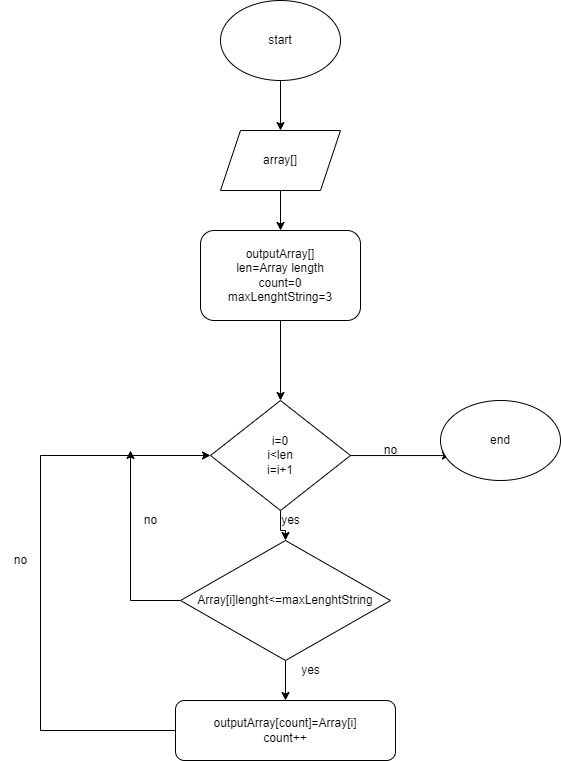

The diagram above was exported from draw.io. Its source (the exported page's mxGraphModel, read from the mxfile embedded in the PNG):
<mxGraphModel dx="880" dy="484" grid="1" gridSize="10" guides="1" tooltips="1" connect="1" arrows="1" fold="1" page="1" pageScale="1" pageWidth="827" pageHeight="1169" math="0" shadow="0">
  <root>
    <mxCell id="0" />
    <mxCell id="1" parent="0" />
    <mxCell id="hSlOc0Wet04kSVvKKGHa-6" style="edgeStyle=orthogonalEdgeStyle;rounded=0;orthogonalLoop=1;jettySize=auto;html=1;entryX=0.5;entryY=0;entryDx=0;entryDy=0;" edge="1" parent="1" source="hSlOc0Wet04kSVvKKGHa-1" target="hSlOc0Wet04kSVvKKGHa-2">
      <mxGeometry relative="1" as="geometry" />
    </mxCell>
    <mxCell id="hSlOc0Wet04kSVvKKGHa-1" value="start" style="ellipse;whiteSpace=wrap;html=1;" vertex="1" parent="1">
      <mxGeometry x="300" y="30" width="120" height="80" as="geometry" />
    </mxCell>
    <mxCell id="hSlOc0Wet04kSVvKKGHa-7" style="edgeStyle=orthogonalEdgeStyle;rounded=0;orthogonalLoop=1;jettySize=auto;html=1;entryX=0.5;entryY=0;entryDx=0;entryDy=0;" edge="1" parent="1" source="hSlOc0Wet04kSVvKKGHa-2" target="hSlOc0Wet04kSVvKKGHa-3">
      <mxGeometry relative="1" as="geometry" />
    </mxCell>
    <mxCell id="hSlOc0Wet04kSVvKKGHa-2" value="array[]" style="shape=parallelogram;perimeter=parallelogramPerimeter;whiteSpace=wrap;html=1;fixedSize=1;" vertex="1" parent="1">
      <mxGeometry x="300" y="160" width="120" height="60" as="geometry" />
    </mxCell>
    <mxCell id="hSlOc0Wet04kSVvKKGHa-10" style="edgeStyle=orthogonalEdgeStyle;rounded=0;orthogonalLoop=1;jettySize=auto;html=1;" edge="1" parent="1" source="hSlOc0Wet04kSVvKKGHa-3">
      <mxGeometry relative="1" as="geometry">
        <mxPoint x="360" y="430" as="targetPoint" />
      </mxGeometry>
    </mxCell>
    <mxCell id="hSlOc0Wet04kSVvKKGHa-3" value="outputArray[]&lt;br&gt;len=Array length&lt;br&gt;count=0&lt;br&gt;maxLenghtString=3" style="rounded=1;whiteSpace=wrap;html=1;" vertex="1" parent="1">
      <mxGeometry x="280" y="260" width="160" height="90" as="geometry" />
    </mxCell>
    <mxCell id="hSlOc0Wet04kSVvKKGHa-14" style="edgeStyle=orthogonalEdgeStyle;rounded=0;orthogonalLoop=1;jettySize=auto;html=1;entryX=0.083;entryY=0.688;entryDx=0;entryDy=0;entryPerimeter=0;" edge="1" parent="1" source="hSlOc0Wet04kSVvKKGHa-12" target="hSlOc0Wet04kSVvKKGHa-13">
      <mxGeometry relative="1" as="geometry" />
    </mxCell>
    <mxCell id="hSlOc0Wet04kSVvKKGHa-23" value="" style="edgeStyle=orthogonalEdgeStyle;rounded=0;orthogonalLoop=1;jettySize=auto;html=1;" edge="1" parent="1" source="hSlOc0Wet04kSVvKKGHa-12" target="hSlOc0Wet04kSVvKKGHa-16">
      <mxGeometry relative="1" as="geometry" />
    </mxCell>
    <mxCell id="hSlOc0Wet04kSVvKKGHa-12" value="i=0&lt;br&gt;i&amp;lt;len&lt;br&gt;i=i+1" style="rhombus;whiteSpace=wrap;html=1;" vertex="1" parent="1">
      <mxGeometry x="290" y="430" width="140" height="110" as="geometry" />
    </mxCell>
    <mxCell id="hSlOc0Wet04kSVvKKGHa-13" value="end" style="ellipse;whiteSpace=wrap;html=1;" vertex="1" parent="1">
      <mxGeometry x="520" y="430" width="120" height="80" as="geometry" />
    </mxCell>
    <mxCell id="hSlOc0Wet04kSVvKKGHa-15" value="no" style="text;html=1;align=center;verticalAlign=middle;resizable=0;points=[];autosize=1;strokeColor=none;fillColor=none;" vertex="1" parent="1">
      <mxGeometry x="450" y="465" width="40" height="30" as="geometry" />
    </mxCell>
    <mxCell id="hSlOc0Wet04kSVvKKGHa-20" value="" style="edgeStyle=orthogonalEdgeStyle;rounded=0;orthogonalLoop=1;jettySize=auto;html=1;" edge="1" parent="1" source="hSlOc0Wet04kSVvKKGHa-16" target="hSlOc0Wet04kSVvKKGHa-18">
      <mxGeometry relative="1" as="geometry" />
    </mxCell>
    <mxCell id="hSlOc0Wet04kSVvKKGHa-29" style="edgeStyle=orthogonalEdgeStyle;rounded=0;orthogonalLoop=1;jettySize=auto;html=1;" edge="1" parent="1" source="hSlOc0Wet04kSVvKKGHa-16">
      <mxGeometry relative="1" as="geometry">
        <mxPoint x="210" y="480" as="targetPoint" />
      </mxGeometry>
    </mxCell>
    <mxCell id="hSlOc0Wet04kSVvKKGHa-16" value="Array[i]lenght&amp;lt;=maxLenghtString" style="rhombus;whiteSpace=wrap;html=1;" vertex="1" parent="1">
      <mxGeometry x="260" y="570" width="210" height="120" as="geometry" />
    </mxCell>
    <mxCell id="hSlOc0Wet04kSVvKKGHa-27" style="edgeStyle=orthogonalEdgeStyle;rounded=0;orthogonalLoop=1;jettySize=auto;html=1;entryX=0;entryY=0.5;entryDx=0;entryDy=0;" edge="1" parent="1" source="hSlOc0Wet04kSVvKKGHa-18" target="hSlOc0Wet04kSVvKKGHa-12">
      <mxGeometry relative="1" as="geometry">
        <mxPoint x="120" y="610" as="targetPoint" />
        <Array as="points">
          <mxPoint x="120" y="760" />
          <mxPoint x="120" y="485" />
        </Array>
      </mxGeometry>
    </mxCell>
    <mxCell id="hSlOc0Wet04kSVvKKGHa-18" value="outputArray[count]=Array[i]&lt;br&gt;count++" style="rounded=1;whiteSpace=wrap;html=1;" vertex="1" parent="1">
      <mxGeometry x="255" y="730" width="220" height="60" as="geometry" />
    </mxCell>
    <mxCell id="hSlOc0Wet04kSVvKKGHa-24" value="yes" style="text;html=1;align=center;verticalAlign=middle;resizable=0;points=[];autosize=1;strokeColor=none;fillColor=none;" vertex="1" parent="1">
      <mxGeometry x="350" y="535" width="40" height="30" as="geometry" />
    </mxCell>
    <mxCell id="hSlOc0Wet04kSVvKKGHa-26" value="yes" style="text;html=1;align=center;verticalAlign=middle;resizable=0;points=[];autosize=1;strokeColor=none;fillColor=none;" vertex="1" parent="1">
      <mxGeometry x="370" y="685" width="40" height="30" as="geometry" />
    </mxCell>
    <mxCell id="hSlOc0Wet04kSVvKKGHa-28" value="no" style="text;html=1;align=center;verticalAlign=middle;resizable=0;points=[];autosize=1;strokeColor=none;fillColor=none;" vertex="1" parent="1">
      <mxGeometry x="80" y="575" width="40" height="30" as="geometry" />
    </mxCell>
    <mxCell id="hSlOc0Wet04kSVvKKGHa-30" value="no" style="text;html=1;align=center;verticalAlign=middle;resizable=0;points=[];autosize=1;strokeColor=none;fillColor=none;" vertex="1" parent="1">
      <mxGeometry x="210" y="535" width="40" height="30" as="geometry" />
    </mxCell>
  </root>
</mxGraphModel>